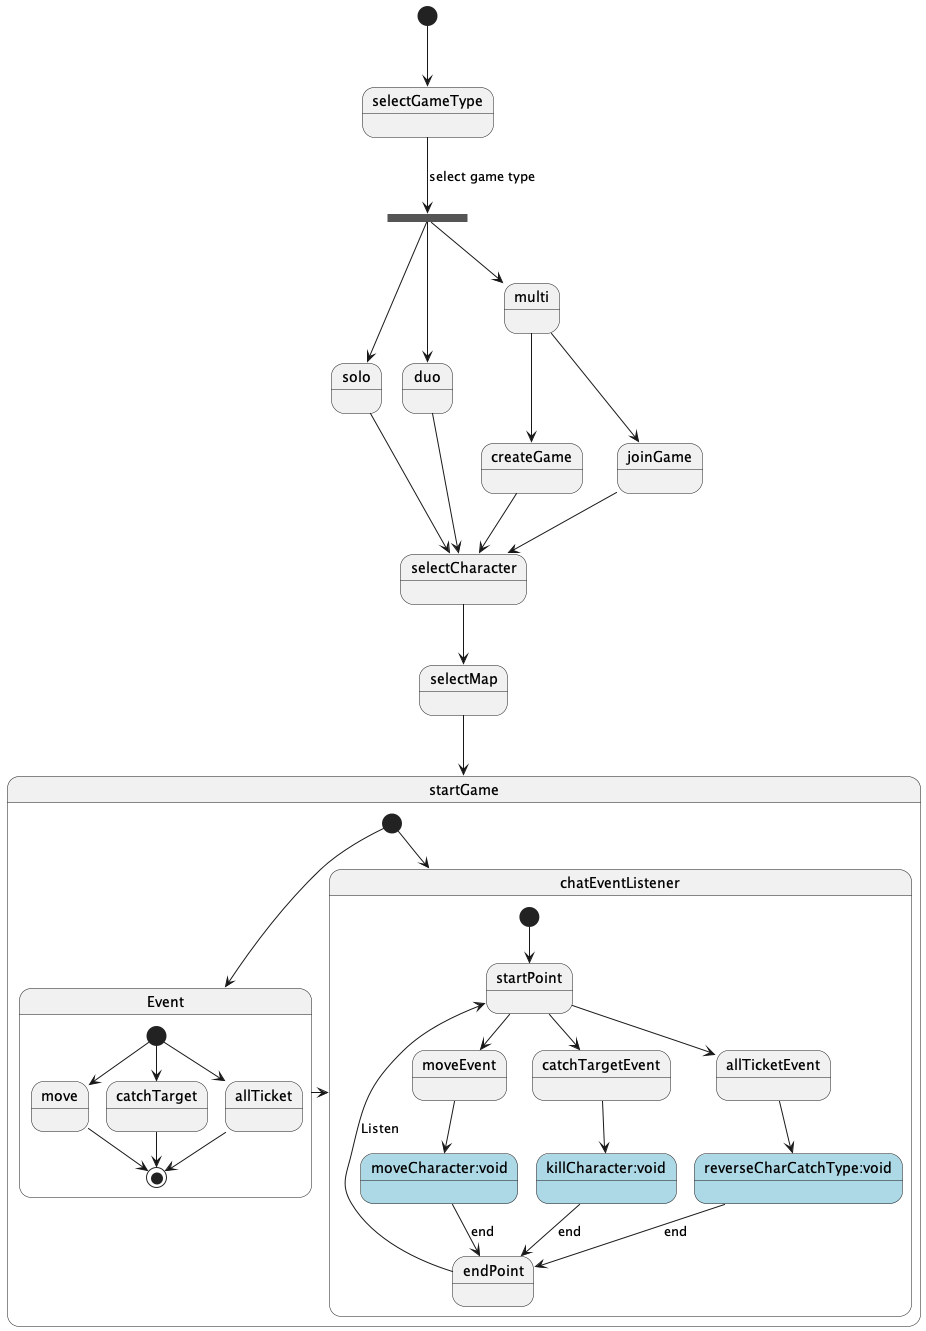

The diagram above was rendered by PlantUML. Its source (embedded in the PNG):
@startuml

[*] --> selectGameType

state initGame<<fork>>
selectGameType --> initGame : select game type
initGame --> solo
initGame --> duo
initGame --> multi
multi --> createGame
multi --> joinGame
solo --> selectCharacter
duo --> selectCharacter

createGame --> selectCharacter
joinGame --> selectCharacter
selectCharacter --> selectMap
selectMap --> startGame
'[*] -> createRoom
'createRoom --> gameRoom : join

'[*] -> gameRoom : join need password

state startGame {
    [*] --> chatEventListener
    [*] --> Event
        state Event {
            [*] --> move
            [*] --> catchTarget
            [*] --> allTicket
            move --> [*]
            catchTarget --> [*]
            allTicket --> [*]
        }

    Event --right> chatEventListener

    state chatEventListener {
        [*] --> startPoint

        startPoint --> moveEvent
        startPoint --> catchTargetEvent
        startPoint --> allTicketEvent

        moveEvent --> moveCharacter:void
        catchTargetEvent --> killCharacter:void
        allTicketEvent --> reverseCharCatchType:void

        moveCharacter:void #lightblue--> endPoint :end
        killCharacter:void #lightblue--> endPoint :end
        reverseCharCatchType:void #lightblue--> endPoint :end

        endPoint -up> startPoint :Listen
    }

}

'gameRoom -> chooseCharacter
'chooseCharacter -> chooseMap
'
'State1 --> [*] : Aborted
'State2 --> State3 : Succeeded
'State2 --> [*] : Aborted
'state State3 {
'  state "Accumulate Enough Data\nLong State Name" as long1
'  long1 : Just a test
'  [*] --> long1
'  long1 --> long1 : New Data
'  long1 --> ProcessData : Enough Data
'}
'State3 --> State3 : Failed
'State3 --> [*] : Succeeded / Save Result
'State3 --> [*] : Aborted

@enduml